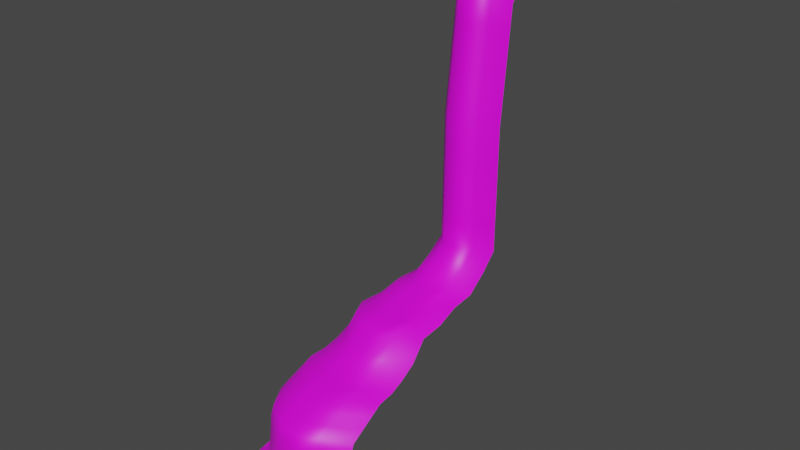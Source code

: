 # Source: Waterfall.blend  (saved by Blender 2.90.8; exported with 4.5.12 LTS)
import bpy
from mathutils import Matrix  # noqa: F401  (used for matrix-valued properties, if any)

bpy.ops.wm.read_factory_settings(use_empty=True)
scene = bpy.context.scene
scene.name = 'Scene'

# ---- images (referenced by path relative to the original .blend; pixels are not part of the script)
import os
ASSET_DIR = os.environ.get("B2B_ASSET_DIR", "")  # directory of the original .blend (textures are referenced by path, not embedded)
HERE = os.path.dirname(os.path.abspath(__file__))  # packed textures are extracted next to this script under _unpacked/

def load_image(name, relpath, width, height, colorspace="sRGB"):
    """Load a texture the original file referenced (path relative to the .blend, or extracted next to this script)."""
    p = next((c for c in (os.path.join(HERE, relpath), os.path.join(ASSET_DIR, relpath)) if relpath and os.path.exists(c)), "")
    if p:
        img = bpy.data.images.load(p, check_existing=True)
        img.name = name
    else:  # same state as the original file: an image datablock whose file is absent (Cycles renders it pink)
        img = bpy.data.images.new(name, width, height)
        img.source = "FILE"
        img.filepath = "//" + (relpath or name)
    img.colorspace_settings.name = colorspace
    return img
img_untitled = load_image('Untitled', '.', 1024, 1024, 'sRGB')

# ---- materials (node trees are filled in below, after node groups)
mat_material_001 = bpy.data.materials.new('Material.001')
mat_material_001.use_transparent_shadow = False
mat_material_001.roughness = 0.5

# ---- material node trees
mat_material_001.use_nodes = True; mat_material_001.node_tree.nodes.clear()
_N = mat_material_001.node_tree.nodes; _L = mat_material_001.node_tree.links
n0 = _N.new('ShaderNodeBsdfPrincipled'); n0.name = 'Principled BSDF'; n0.location = (10, 300)
n0.distribution = 'GGX'
n0.subsurface_method = 'BURLEY'
n0.inputs[3].default_value = 1.45
n0.inputs[27].default_value = (0.0, 0.0, 0.0, 1.0)
n0.inputs[28].default_value = 1.0
n1 = _N.new('ShaderNodeOutputMaterial'); n1.name = 'Material Output'; n1.location = (300, 300)
n2 = _N.new('ShaderNodeNormalMap'); n2.name = 'Normal Map'; n2.location = (-300, -300)
n2.label = 'Normal/Map'
n2.inputs[0].default_value = 0.0
n3 = _N.new('ShaderNodeTexImage'); n3.name = 'Image Texture'; n3.location = (-300, 600)
n3.image = img_untitled
_L.new(n0.outputs[0], n1.inputs[0])
_L.new(n2.outputs[0], n0.inputs[5])
_L.new(n3.outputs[0], n0.inputs[0])
n1.is_active_output = True

# ---- world
world_world = bpy.data.worlds.new('World'); scene.world = world_world
world_world.use_nodes = True; world_world.node_tree.nodes.clear()
_N = world_world.node_tree.nodes; _L = world_world.node_tree.links
n0 = _N.new('ShaderNodeOutputWorld'); n0.name = 'World Output'; n0.location = (300, 300)
n1 = _N.new('ShaderNodeBackground'); n1.name = 'Background'; n1.location = (10, 300)
n1.inputs[0].default_value = (0.05088, 0.05088, 0.05088, 1.0)
_L.new(n1.outputs[0], n0.inputs[0])
n0.is_active_output = True
world_world.color = (0.05088, 0.05088, 0.05088)
world_world.use_sun_shadow = False
world_world.sun_shadow_jitter_overblur = 0.0

# ---- meshes
me_plane_1015 = bpy.data.meshes.new('Plane.1015')
me_plane_1015.from_pydata([(1.563, 10.13, -0.8238), (-2.3, 25.46, 34.43), (-3.767, 10.78, -0.8238), (1.309, 25.17, 34.43), (1.442, 17.26, 34.17), (-3.071, 17.75, 34.17), (1.609, 7.348, -2.665), (-4.038, 8.067, -2.665), (1.771, -1.98, -3.812), (-4.975, -1.033, -3.812), (1.807, -3.922, -5.997), (-5.181, -2.925, -5.997), (1.901, -9.944, -7.925), (-5.725, -8.814, -7.925), (1.978, -14.52, -10.28), (-6.171, -13.28, -10.28), (2.002, -15.95, -16.75), (-6.311, -14.68, -16.75), (2.05, -19.72, -21.01), (-6.693, -18.35, -21.01), (1.499, 13.91, 30.19), (-3.398, 14.47, 30.19), (2.912, 12.5, -1.664), (2.007, 27.5, 33.59), (2.483, 19.62, 33.33), (3.079, 9.726, -3.505), (3.657, 0.4206, -4.652), (3.784, -1.516, -6.837), (4.119, -7.525, -8.765), (4.394, -12.09, -11.12), (4.48, -13.52, -17.59), (4.691, -17.28, -21.85), (2.684, 16.27, 29.35), (-4.722, 15.57, 15.67), (-2.915, 27.74, 33.65), (-5.034, 13.47, -1.604), (-4.028, 20.24, 33.39), (-5.426, 10.83, -3.445), (-6.779, 1.984, -4.592), (-7.076, 0.149, -6.777), (-7.862, -5.591, -8.705), (-8.507, -9.938, -11.06), (-8.708, -11.29, -17.53), (-9.253, -14.86, -21.79), (2.779, 14.71, 15.61), (-4.501, 17.06, 29.41), (-3.551, 12.94, 16.45), (1.525, 12.34, 16.45), (2.039, -19.03, -18.47), (2.012, -16.82, -16.75), (2.027, -18.19, -17.25), (-6.401, -15.53, -16.75), (-6.626, -17.68, -18.47), (-6.542, -16.86, -17.25), (4.527, -14.38, -17.59), (4.65, -16.59, -19.31), (4.602, -15.75, -18.09), (-9.157, -14.21, -19.26), (-8.837, -12.12, -17.53), (-9.036, -13.42, -18.03), (-3.569, 12.77, 1.004), (1.528, 12.16, 1.004), (2.789, 14.53, 0.1634), (-4.747, 15.4, 0.2235), (-2.149, 9.263, -0.8238), (-0.7397, 9.097, -0.8238), (0.4682, 9.097, -0.8238), (0.4682, 16.23, 34.17), (-0.7397, 16.23, 34.17), (-1.893, 16.38, 34.17), (0.4682, 24.14, 34.43), (-0.7397, 24.14, 34.43), (-1.61, 24.26, 34.43), (-2.249, 6.491, -2.665), (-0.7397, 6.316, -2.665), (0.4682, 6.316, -2.665), (-2.593, -2.809, -3.812), (-0.7397, -3.014, -3.812), (0.4682, -3.014, -3.812), (-2.669, -4.744, -5.997), (-0.7397, -4.957, -5.997), (0.4682, -4.957, -5.997), (-2.869, -10.75, -7.925), (-0.7397, -10.98, -7.925), (0.4682, -10.98, -7.925), (-3.033, -15.31, -10.28), (-0.7397, -15.56, -10.28), (0.4682, -15.56, -10.28), (-3.085, -16.74, -16.75), (-0.7397, -16.99, -16.75), (0.4682, -16.99, -16.75), (-3.235, -20.49, -21.01), (-0.7552, -20.75, -21.01), (0.4528, -20.75, -21.01), (0.4682, 12.88, 30.19), (-0.7397, 12.88, 30.19), (-2.014, 13.03, 30.19), (-2.07, 11.47, 16.45), (-0.7397, 11.31, 16.45), (0.4682, 11.31, 16.45), (-3.211, -19.81, -18.47), (-0.7552, -20.07, -18.47), (0.4528, -20.07, -18.47), (0.4558, -19.23, -17.25), (-0.7522, -19.23, -17.25), (-3.177, -18.97, -17.25), (0.4631, -17.86, -16.75), (-0.7449, -17.86, -16.75), (-3.121, -17.61, -16.75), (-2.076, 11.29, 1.004), (-0.7397, 11.13, 1.004), (0.4682, 11.13, 1.004), (1.717, 1.221, -3.68), (1.663, 4.146, -2.796), (-4.351, 4.941, -2.796), (-4.663, 2.092, -3.68), (3.464, 3.615, -4.52), (3.271, 6.532, -3.637), (-5.877, 7.787, -3.577), (-6.328, 5.024, -4.46), (0.4682, 3.114, -2.796), (0.4682, 0.1881, -3.68), (-0.7397, 3.114, -2.796), (-0.7397, 0.1881, -3.68), (-2.364, 3.299, -2.796), (-2.479, 0.3833, -3.68), (1.528, 12.2, 4.093), (1.527, 12.23, 7.182), (1.526, 12.27, 10.27), (1.526, 12.31, 13.36), (2.787, 14.56, 3.252), (2.785, 14.6, 6.341), (2.783, 14.64, 9.43), (2.781, 14.67, 12.52), (-3.555, 12.91, 13.36), (-3.558, 12.87, 10.27), (-3.562, 12.84, 7.182), (-3.565, 12.8, 4.093), (-4.727, 15.53, 12.58), (-4.732, 15.5, 9.49), (-4.737, 15.47, 6.401), (-4.742, 15.43, 3.312), (-2.075, 11.33, 4.093), (-2.074, 11.36, 7.182), (-2.072, 11.4, 10.27), (-2.071, 11.43, 13.36), (-0.7397, 11.17, 4.093), (-0.7397, 11.2, 7.182), (-0.7397, 11.24, 10.27), (-0.7397, 11.27, 13.36), (0.4682, 11.17, 4.093), (0.4682, 11.2, 7.182), (0.4682, 11.24, 10.27), (0.4682, 11.27, 13.36), (1.52, 12.65, 19.2), (1.515, 12.97, 21.95), (1.509, 13.28, 24.7), (1.504, 13.59, 27.44), (-4.545, 16.76, 26.66), (-4.59, 16.46, 23.92), (-4.634, 16.16, 21.17), (-4.678, 15.87, 18.42), (2.76, 15.02, 18.36), (2.741, 15.33, 21.11), (2.722, 15.65, 23.85), (2.703, 15.96, 26.6), (-3.429, 14.16, 27.44), (-3.46, 13.86, 24.7), (-3.49, 13.55, 21.95), (-3.521, 13.25, 19.2), (-2.059, 11.78, 19.2), (-2.047, 12.09, 21.95), (-2.036, 12.41, 24.7), (-2.025, 12.72, 27.44), (-0.7397, 11.62, 19.2), (-0.7397, 11.94, 21.95), (-0.7397, 12.25, 24.7), (-0.7397, 12.56, 27.44), (0.4682, 11.62, 19.2), (0.4682, 11.94, 21.95), (0.4682, 12.25, 24.7), (0.4682, 12.56, 27.44), (-3.235, 16.11, 32.18), (1.471, 15.59, 32.18), (2.583, 17.94, 31.34), (-4.265, 18.65, 31.4), (-1.953, 14.7, 32.18), (-0.7397, 14.56, 32.18), (0.4682, 14.56, 32.18), (1.87, -7.808, -7.726), (1.838, -5.949, -7.087), (-5.362, -4.908, -7.087), (-5.544, -6.722, -7.726), (4.007, -5.393, -8.566), (3.895, -3.539, -7.927), (-7.338, -1.784, -7.867), (-7.6, -3.549, -8.506), (0.4682, -6.984, -7.087), (0.4682, -8.843, -7.726), (-0.7397, -6.984, -7.087), (-0.7397, -8.843, -7.726), (-2.736, -6.766, -7.087), (-2.802, -8.619, -7.726), (1.952, -13.0, -9.494), (1.927, -11.47, -8.709), (-5.874, -10.3, -8.709), (-6.023, -11.79, -9.494), (4.302, -10.57, -10.33), (4.211, -9.047, -9.55), (-8.077, -7.04, -9.49), (-8.292, -8.489, -10.27), (0.4682, -12.51, -8.709), (0.4682, -14.03, -9.494), (-0.7397, -12.51, -8.709), (-0.7397, -14.03, -9.494), (-2.924, -12.27, -8.709), (-2.979, -13.79, -9.494), (1.994, -15.47, -15.54), (1.986, -15.0, -11.48), (-6.218, -13.75, -11.48), (-6.264, -14.21, -15.54), (4.452, -13.04, -16.38), (4.423, -12.57, -12.32), (-8.574, -10.39, -12.26), (-8.641, -10.84, -16.32), (0.4682, -16.03, -11.48), (0.4682, -16.51, -15.54), (-0.7397, -16.03, -11.48), (-0.7397, -16.51, -15.54), (-3.05, -15.79, -11.48), (-3.067, -16.26, -15.54), (-3.056, -15.95, -12.84), (-3.062, -16.11, -14.19), (-0.7397, -16.35, -14.19), (-0.7397, -16.19, -12.84), (0.4682, -16.35, -14.19), (0.4682, -16.19, -12.84), (1.991, -15.32, -14.19), (1.989, -15.16, -12.84), (-6.249, -14.06, -14.19), (-6.233, -13.9, -12.84), (-8.596, -10.54, -13.62), (-8.619, -10.69, -14.97), (4.442, -12.88, -15.03), (4.432, -12.73, -13.68)], [], [(188, 183, 4, 67), (67, 4, 3, 70), (64, 2, 7, 73), (125, 115, 9, 76), (76, 9, 11, 79), (202, 192, 13, 82), (216, 206, 15, 85), (230, 220, 17, 88), (48, 18, 31, 55), (88, 17, 51, 108), (111, 66, 0, 61), (51, 17, 42, 58), (203, 14, 29, 207), (61, 0, 22, 62), (8, 10, 27, 26), (16, 49, 54, 30), (183, 20, 32, 184), (217, 16, 30, 221), (169, 161, 33, 46), (0, 6, 25, 22), (189, 12, 28, 193), (3, 4, 24, 23), (112, 8, 26, 116), (114, 7, 37, 118), (19, 52, 57, 43), (154, 47, 44, 162), (182, 5, 36, 185), (5, 1, 34, 36), (205, 13, 40, 209), (60, 63, 35, 2), (11, 9, 38, 39), (7, 2, 35, 37), (219, 15, 41, 223), (191, 11, 39, 195), (178, 99, 47, 154), (102, 48, 50, 103), (103, 50, 49, 106), (48, 55, 56, 50), (50, 56, 54, 49), (57, 52, 53, 59), (59, 53, 51, 58), (100, 52, 19, 91), (137, 141, 63, 60), (126, 61, 62, 130), (150, 111, 61, 126), (137, 60, 109, 142), (142, 109, 110, 146), (146, 110, 111, 150), (48, 102, 93, 18), (102, 101, 92, 93), (101, 100, 91, 92), (53, 105, 108, 51), (105, 104, 107, 108), (104, 103, 106, 107), (52, 100, 105, 53), (100, 101, 104, 105), (101, 102, 103, 104), (169, 46, 97, 170), (170, 97, 98, 174), (174, 98, 99, 178), (60, 2, 64, 109), (109, 64, 65, 110), (110, 65, 66, 111), (16, 90, 106, 49), (90, 89, 107, 106), (89, 88, 108, 107), (217, 226, 90, 16), (226, 228, 89, 90), (228, 230, 88, 89), (203, 212, 87, 14), (212, 214, 86, 87), (214, 216, 85, 86), (189, 198, 84, 12), (198, 200, 83, 84), (200, 202, 82, 83), (8, 78, 81, 10), (78, 77, 80, 81), (77, 76, 79, 80), (112, 121, 78, 8), (121, 123, 77, 78), (123, 125, 76, 77), (0, 66, 75, 6), (66, 65, 74, 75), (65, 64, 73, 74), (5, 69, 72, 1), (69, 68, 71, 72), (68, 67, 70, 71), (182, 186, 69, 5), (186, 187, 68, 69), (187, 188, 67, 68), (74, 73, 124, 122), (122, 124, 125, 123), (75, 74, 122, 120), (120, 122, 123, 121), (6, 75, 120, 113), (113, 120, 121, 112), (9, 115, 119, 38), (115, 114, 118, 119), (6, 113, 117, 25), (113, 112, 116, 117), (73, 7, 114, 124), (124, 114, 115, 125), (98, 149, 153, 99), (149, 148, 152, 153), (148, 147, 151, 152), (147, 146, 150, 151), (97, 145, 149, 98), (145, 144, 148, 149), (144, 143, 147, 148), (143, 142, 146, 147), (46, 134, 145, 97), (134, 135, 144, 145), (135, 136, 143, 144), (136, 137, 142, 143), (99, 153, 129, 47), (153, 152, 128, 129), (152, 151, 127, 128), (151, 150, 126, 127), (47, 129, 133, 44), (129, 128, 132, 133), (128, 127, 131, 132), (127, 126, 130, 131), (46, 33, 138, 134), (134, 138, 139, 135), (135, 139, 140, 136), (136, 140, 141, 137), (95, 177, 181, 94), (177, 176, 180, 181), (176, 175, 179, 180), (175, 174, 178, 179), (96, 173, 177, 95), (173, 172, 176, 177), (172, 171, 175, 176), (171, 170, 174, 175), (21, 166, 173, 96), (166, 167, 172, 173), (167, 168, 171, 172), (168, 169, 170, 171), (94, 181, 157, 20), (181, 180, 156, 157), (180, 179, 155, 156), (179, 178, 154, 155), (20, 157, 165, 32), (157, 156, 164, 165), (156, 155, 163, 164), (155, 154, 162, 163), (21, 45, 158, 166), (166, 158, 159, 167), (167, 159, 160, 168), (168, 160, 161, 169), (95, 94, 188, 187), (96, 95, 187, 186), (21, 96, 186, 182), (21, 182, 185, 45), (4, 183, 184, 24), (94, 20, 183, 188), (80, 79, 201, 199), (199, 201, 202, 200), (81, 80, 199, 197), (197, 199, 200, 198), (10, 81, 197, 190), (190, 197, 198, 189), (13, 192, 196, 40), (192, 191, 195, 196), (10, 190, 194, 27), (190, 189, 193, 194), (79, 11, 191, 201), (201, 191, 192, 202), (83, 82, 215, 213), (213, 215, 216, 214), (84, 83, 213, 211), (211, 213, 214, 212), (12, 84, 211, 204), (204, 211, 212, 203), (15, 206, 210, 41), (206, 205, 209, 210), (12, 204, 208, 28), (204, 203, 207, 208), (82, 13, 205, 215), (215, 205, 206, 216), (86, 85, 229, 227), (233, 232, 230, 228), (87, 86, 227, 225), (235, 233, 228, 226), (14, 87, 225, 218), (237, 235, 226, 217), (17, 220, 224, 42), (240, 219, 223, 241), (14, 218, 222, 29), (237, 217, 221, 243), (85, 15, 219, 229), (232, 239, 220, 230), (229, 219, 240, 231), (231, 240, 239, 232), (218, 238, 244, 222), (238, 237, 243, 244), (220, 239, 242, 224), (239, 240, 241, 242), (218, 225, 236, 238), (238, 236, 235, 237), (225, 227, 234, 236), (236, 234, 233, 235), (227, 229, 231, 234), (234, 231, 232, 233)])
me_plane_1015.polygons.foreach_set('use_smooth', [True] * 204)
_uv = me_plane_1015.uv_layers.new(name='UVMap')
_uv.uv.foreach_set('vector', [0.5436, 0.8871, 0.5667, 0.8871, 0.5667, 0.9195, 0.5436, 0.9195, 0.5436, 0.9195, 0.5667, 0.9195, 0.5667, 0.9994, 0.5436, 0.9994, 0.4975, 0.433, 0.4744, 0.433, 0.4744, 0.3898, 0.4975, 0.3898, 0.4975, 0.3311, 0.4744, 0.3311, 0.4744, 0.3018, 0.4975, 0.3018, 0.4975, 0.3018, 0.4744, 0.3018, 0.4744, 0.2179, 0.4975, 0.2179, 0.4975, 0.1904, 0.4744, 0.1904, 0.4744, 0.1767, 0.4975, 0.1767, 0.4975, 0.1458, 0.4744, 0.1458, 0.4744, 0.1304, 0.4975, 0.1304, 0.4975, 0.09818, 0.4744, 0.09818, 0.4744, 0.08208, 0.4975, 0.08208, 0.5667, 0.03469, 0.5667, 0.002013, 0.5888, 0.002013, 0.5888, 0.03469, 0.4975, 0.08208, 0.4744, 0.08208, 0.4744, 0.07124, 0.4975, 0.07124, 0.5436, 0.4899, 0.5436, 0.433, 0.5667, 0.433, 0.5667, 0.4899, 0.4744, 0.07124, 0.4744, 0.08208, 0.4551, 0.08208, 0.4551, 0.07124, 0.5667, 0.1458, 0.5667, 0.1304, 0.5888, 0.1304, 0.5888, 0.1458, 0.5667, 0.4899, 0.5667, 0.433, 0.5888, 0.433, 0.5888, 0.4899, 0.5667, 0.3018, 0.5667, 0.2179, 0.5888, 0.2179, 0.5888, 0.3018, 0.5667, 0.08208, 0.5667, 0.07124, 0.5888, 0.07124, 0.5888, 0.08208, 0.5667, 0.8871, 0.5667, 0.8548, 0.5888, 0.8548, 0.5888, 0.8871, 0.5667, 0.09818, 0.5667, 0.08208, 0.5888, 0.08208, 0.5888, 0.09818, 0.4744, 0.6861, 0.4551, 0.6861, 0.4551, 0.6439, 0.4744, 0.6439, 0.5667, 0.433, 0.5667, 0.3898, 0.5888, 0.3898, 0.5888, 0.433, 0.5667, 0.1904, 0.5667, 0.1767, 0.5888, 0.1767, 0.5888, 0.1904, 0.5667, 0.9994, 0.5667, 0.9195, 0.5888, 0.9195, 0.5888, 0.9994, 0.5667, 0.3311, 0.5667, 0.3018, 0.5888, 0.3018, 0.5888, 0.3311, 0.4744, 0.3605, 0.4744, 0.3898, 0.4551, 0.3898, 0.4551, 0.3605, 0.4744, 0.002013, 0.4744, 0.03469, 0.4551, 0.03469, 0.4551, 0.002013, 0.5667, 0.6861, 0.5667, 0.6439, 0.5888, 0.6439, 0.5888, 0.6861, 0.4744, 0.8871, 0.4744, 0.9195, 0.4551, 0.9195, 0.4551, 0.8871, 0.4744, 0.9195, 0.4744, 0.9994, 0.4551, 0.9994, 0.4551, 0.9195, 0.4744, 0.1612, 0.4744, 0.1767, 0.4551, 0.1767, 0.4551, 0.1612, 0.4744, 0.4899, 0.4551, 0.4899, 0.4551, 0.433, 0.4744, 0.433, 0.4744, 0.2179, 0.4744, 0.3018, 0.4551, 0.3018, 0.4551, 0.2179, 0.4744, 0.3898, 0.4744, 0.433, 0.4551, 0.433, 0.4551, 0.3898, 0.4744, 0.1143, 0.4744, 0.1304, 0.4551, 0.1304, 0.4551, 0.1143, 0.4744, 0.2042, 0.4744, 0.2179, 0.4551, 0.2179, 0.4551, 0.2042, 0.5436, 0.6861, 0.5436, 0.6439, 0.5667, 0.6439, 0.5667, 0.6861, 0.5436, 0.03469, 0.5667, 0.03469, 0.5667, 0.05309, 0.5436, 0.05309, 0.5436, 0.05309, 0.5667, 0.05309, 0.5667, 0.07124, 0.5436, 0.07124, 0.5667, 0.03469, 0.5888, 0.03469, 0.5888, 0.05309, 0.5667, 0.05309, 0.5667, 0.05309, 0.5888, 0.05309, 0.5888, 0.07124, 0.5667, 0.07124, 0.4551, 0.03469, 0.4744, 0.03469, 0.4744, 0.05309, 0.4551, 0.05309, 0.4551, 0.05309, 0.4744, 0.05309, 0.4744, 0.07124, 0.4551, 0.07124, 0.4975, 0.03469, 0.4744, 0.03469, 0.4744, 0.002013, 0.4975, 0.002013, 0.4744, 0.5207, 0.4551, 0.5207, 0.4551, 0.4899, 0.4744, 0.4899, 0.5667, 0.5207, 0.5667, 0.4899, 0.5888, 0.4899, 0.5888, 0.5207, 0.5436, 0.5207, 0.5436, 0.4899, 0.5667, 0.4899, 0.5667, 0.5207, 0.4744, 0.5207, 0.4744, 0.4899, 0.4975, 0.4899, 0.4975, 0.5207, 0.4975, 0.5207, 0.4975, 0.4899, 0.5206, 0.4899, 0.5206, 0.5207, 0.5206, 0.5207, 0.5206, 0.4899, 0.5436, 0.4899, 0.5436, 0.5207, 0.5667, 0.03469, 0.5436, 0.03469, 0.5436, 0.002013, 0.5667, 0.002013, 0.5436, 0.03469, 0.5206, 0.03469, 0.5206, 0.002013, 0.5436, 0.002013, 0.5206, 0.03469, 0.4975, 0.03469, 0.4975, 0.002013, 0.5206, 0.002013, 0.4744, 0.05309, 0.4975, 0.05309, 0.4975, 0.07124, 0.4744, 0.07124, 0.4975, 0.05309, 0.5206, 0.05309, 0.5206, 0.07124, 0.4975, 0.07124, 0.5206, 0.05309, 0.5436, 0.05309, 0.5436, 0.07124, 0.5206, 0.07124, 0.4744, 0.03469, 0.4975, 0.03469, 0.4975, 0.05309, 0.4744, 0.05309, 0.4975, 0.03469, 0.5206, 0.03469, 0.5206, 0.05309, 0.4975, 0.05309, 0.5206, 0.03469, 0.5436, 0.03469, 0.5436, 0.05309, 0.5206, 0.05309, 0.4744, 0.6861, 0.4744, 0.6439, 0.4975, 0.6439, 0.4975, 0.6861, 0.4975, 0.6861, 0.4975, 0.6439, 0.5206, 0.6439, 0.5206, 0.6861, 0.5206, 0.6861, 0.5206, 0.6439, 0.5436, 0.6439, 0.5436, 0.6861, 0.4744, 0.4899, 0.4744, 0.433, 0.4975, 0.433, 0.4975, 0.4899, 0.4975, 0.4899, 0.4975, 0.433, 0.5206, 0.433, 0.5206, 0.4899, 0.5206, 0.4899, 0.5206, 0.433, 0.5436, 0.433, 0.5436, 0.4899, 0.5667, 0.08208, 0.5436, 0.08208, 0.5436, 0.07124, 0.5667, 0.07124, 0.5436, 0.08208, 0.5206, 0.08208, 0.5206, 0.07124, 0.5436, 0.07124, 0.5206, 0.08208, 0.4975, 0.08208, 0.4975, 0.07124, 0.5206, 0.07124, 0.5667, 0.09818, 0.5436, 0.09818, 0.5436, 0.08208, 0.5667, 0.08208, 0.5436, 0.09818, 0.5206, 0.09818, 0.5206, 0.08208, 0.5436, 0.08208, 0.5206, 0.09818, 0.4975, 0.09818, 0.4975, 0.08208, 0.5206, 0.08208, 0.5667, 0.1458, 0.5436, 0.1458, 0.5436, 0.1304, 0.5667, 0.1304, 0.5436, 0.1458, 0.5206, 0.1458, 0.5206, 0.1304, 0.5436, 0.1304, 0.5206, 0.1458, 0.4975, 0.1458, 0.4975, 0.1304, 0.5206, 0.1304, 0.5667, 0.1904, 0.5436, 0.1904, 0.5436, 0.1767, 0.5667, 0.1767, 0.5436, 0.1904, 0.5206, 0.1904, 0.5206, 0.1767, 0.5436, 0.1767, 0.5206, 0.1904, 0.4975, 0.1904, 0.4975, 0.1767, 0.5206, 0.1767, 0.5667, 0.3018, 0.5436, 0.3018, 0.5436, 0.2179, 0.5667, 0.2179, 0.5436, 0.3018, 0.5206, 0.3018, 0.5206, 0.2179, 0.5436, 0.2179, 0.5206, 0.3018, 0.4975, 0.3018, 0.4975, 0.2179, 0.5206, 0.2179, 0.5667, 0.3311, 0.5436, 0.3311, 0.5436, 0.3018, 0.5667, 0.3018, 0.5436, 0.3311, 0.5206, 0.3311, 0.5206, 0.3018, 0.5436, 0.3018, 0.5206, 0.3311, 0.4975, 0.3311, 0.4975, 0.3018, 0.5206, 0.3018, 0.5667, 0.433, 0.5436, 0.433, 0.5436, 0.3898, 0.5667, 0.3898, 0.5436, 0.433, 0.5206, 0.433, 0.5206, 0.3898, 0.5436, 0.3898, 0.5206, 0.433, 0.4975, 0.433, 0.4975, 0.3898, 0.5206, 0.3898, 0.4744, 0.9195, 0.4975, 0.9195, 0.4975, 0.9994, 0.4744, 0.9994, 0.4975, 0.9195, 0.5206, 0.9195, 0.5206, 0.9994, 0.4975, 0.9994, 0.5206, 0.9195, 0.5436, 0.9195, 0.5436, 0.9994, 0.5206, 0.9994, 0.4744, 0.8871, 0.4975, 0.8871, 0.4975, 0.9195, 0.4744, 0.9195, 0.4975, 0.8871, 0.5206, 0.8871, 0.5206, 0.9195, 0.4975, 0.9195, 0.5206, 0.8871, 0.5436, 0.8871, 0.5436, 0.9195, 0.5206, 0.9195, 0.5206, 0.3898, 0.4975, 0.3898, 0.4975, 0.3605, 0.5206, 0.3605, 0.5206, 0.3605, 0.4975, 0.3605, 0.4975, 0.3311, 0.5206, 0.3311, 0.5436, 0.3898, 0.5206, 0.3898, 0.5206, 0.3605, 0.5436, 0.3605, 0.5436, 0.3605, 0.5206, 0.3605, 0.5206, 0.3311, 0.5436, 0.3311, 0.5667, 0.3898, 0.5436, 0.3898, 0.5436, 0.3605, 0.5667, 0.3605, 0.5667, 0.3605, 0.5436, 0.3605, 0.5436, 0.3311, 0.5667, 0.3311, 0.4744, 0.3018, 0.4744, 0.3311, 0.4551, 0.3311, 0.4551, 0.3018, 0.4744, 0.3311, 0.4744, 0.3605, 0.4551, 0.3605, 0.4551, 0.3311, 0.5667, 0.3898, 0.5667, 0.3605, 0.5888, 0.3605, 0.5888, 0.3898, 0.5667, 0.3605, 0.5667, 0.3311, 0.5888, 0.3311, 0.5888, 0.3605, 0.4975, 0.3898, 0.4744, 0.3898, 0.4744, 0.3605, 0.4975, 0.3605, 0.4975, 0.3605, 0.4744, 0.3605, 0.4744, 0.3311, 0.4975, 0.3311, 0.5206, 0.6439, 0.5206, 0.6131, 0.5436, 0.6131, 0.5436, 0.6439, 0.5206, 0.6131, 0.5206, 0.5823, 0.5436, 0.5823, 0.5436, 0.6131, 0.5206, 0.5823, 0.5206, 0.5515, 0.5436, 0.5515, 0.5436, 0.5823, 0.5206, 0.5515, 0.5206, 0.5207, 0.5436, 0.5207, 0.5436, 0.5515, 0.4975, 0.6439, 0.4975, 0.6131, 0.5206, 0.6131, 0.5206, 0.6439, 0.4975, 0.6131, 0.4975, 0.5823, 0.5206, 0.5823, 0.5206, 0.6131, 0.4975, 0.5823, 0.4975, 0.5515, 0.5206, 0.5515, 0.5206, 0.5823, 0.4975, 0.5515, 0.4975, 0.5207, 0.5206, 0.5207, 0.5206, 0.5515, 0.4744, 0.6439, 0.4744, 0.6131, 0.4975, 0.6131, 0.4975, 0.6439, 0.4744, 0.6131, 0.4744, 0.5823, 0.4975, 0.5823, 0.4975, 0.6131, 0.4744, 0.5823, 0.4744, 0.5515, 0.4975, 0.5515, 0.4975, 0.5823, 0.4744, 0.5515, 0.4744, 0.5207, 0.4975, 0.5207, 0.4975, 0.5515, 0.5436, 0.6439, 0.5436, 0.6131, 0.5667, 0.6131, 0.5667, 0.6439, 0.5436, 0.6131, 0.5436, 0.5823, 0.5667, 0.5823, 0.5667, 0.6131, 0.5436, 0.5823, 0.5436, 0.5515, 0.5667, 0.5515, 0.5667, 0.5823, 0.5436, 0.5515, 0.5436, 0.5207, 0.5667, 0.5207, 0.5667, 0.5515, 0.5667, 0.6439, 0.5667, 0.6131, 0.5888, 0.6131, 0.5888, 0.6439, 0.5667, 0.6131, 0.5667, 0.5823, 0.5888, 0.5823, 0.5888, 0.6131, 0.5667, 0.5823, 0.5667, 0.5515, 0.5888, 0.5515, 0.5888, 0.5823, 0.5667, 0.5515, 0.5667, 0.5207, 0.5888, 0.5207, 0.5888, 0.5515, 0.4744, 0.6439, 0.4551, 0.6439, 0.4551, 0.6131, 0.4744, 0.6131, 0.4744, 0.6131, 0.4551, 0.6131, 0.4551, 0.5823, 0.4744, 0.5823, 0.4744, 0.5823, 0.4551, 0.5823, 0.4551, 0.5515, 0.4744, 0.5515, 0.4744, 0.5515, 0.4551, 0.5515, 0.4551, 0.5207, 0.4744, 0.5207, 0.5206, 0.8548, 0.5206, 0.8126, 0.5436, 0.8126, 0.5436, 0.8548, 0.5206, 0.8126, 0.5206, 0.7704, 0.5436, 0.7704, 0.5436, 0.8126, 0.5206, 0.7704, 0.5206, 0.7282, 0.5436, 0.7282, 0.5436, 0.7704, 0.5206, 0.7282, 0.5206, 0.6861, 0.5436, 0.6861, 0.5436, 0.7282, 0.4975, 0.8548, 0.4975, 0.8126, 0.5206, 0.8126, 0.5206, 0.8548, 0.4975, 0.8126, 0.4975, 0.7704, 0.5206, 0.7704, 0.5206, 0.8126, 0.4975, 0.7704, 0.4975, 0.7282, 0.5206, 0.7282, 0.5206, 0.7704, 0.4975, 0.7282, 0.4975, 0.6861, 0.5206, 0.6861, 0.5206, 0.7282, 0.4744, 0.8548, 0.4744, 0.8126, 0.4975, 0.8126, 0.4975, 0.8548, 0.4744, 0.8126, 0.4744, 0.7704, 0.4975, 0.7704, 0.4975, 0.8126, 0.4744, 0.7704, 0.4744, 0.7282, 0.4975, 0.7282, 0.4975, 0.7704, 0.4744, 0.7282, 0.4744, 0.6861, 0.4975, 0.6861, 0.4975, 0.7282, 0.5436, 0.8548, 0.5436, 0.8126, 0.5667, 0.8126, 0.5667, 0.8548, 0.5436, 0.8126, 0.5436, 0.7704, 0.5667, 0.7704, 0.5667, 0.8126, 0.5436, 0.7704, 0.5436, 0.7282, 0.5667, 0.7282, 0.5667, 0.7704, 0.5436, 0.7282, 0.5436, 0.6861, 0.5667, 0.6861, 0.5667, 0.7282, 0.5667, 0.8548, 0.5667, 0.8126, 0.5888, 0.8126, 0.5888, 0.8548, 0.5667, 0.8126, 0.5667, 0.7704, 0.5888, 0.7704, 0.5888, 0.8126, 0.5667, 0.7704, 0.5667, 0.7282, 0.5888, 0.7282, 0.5888, 0.7704, 0.5667, 0.7282, 0.5667, 0.6861, 0.5888, 0.6861, 0.5888, 0.7282, 0.4744, 0.8548, 0.4551, 0.8548, 0.4551, 0.8126, 0.4744, 0.8126, 0.4744, 0.8126, 0.4551, 0.8126, 0.4551, 0.7704, 0.4744, 0.7704, 0.4744, 0.7704, 0.4551, 0.7704, 0.4551, 0.7282, 0.4744, 0.7282, 0.4744, 0.7282, 0.4551, 0.7282, 0.4551, 0.6861, 0.4744, 0.6861, 0.5206, 0.8548, 0.5436, 0.8548, 0.5436, 0.8871, 0.5206, 0.8871, 0.4975, 0.8548, 0.5206, 0.8548, 0.5206, 0.8871, 0.4975, 0.8871, 0.4744, 0.8548, 0.4975, 0.8548, 0.4975, 0.8871, 0.4744, 0.8871, 0.4744, 0.8548, 0.4744, 0.8871, 0.4551, 0.8871, 0.4551, 0.8548, 0.5667, 0.9195, 0.5667, 0.8871, 0.5888, 0.8871, 0.5888, 0.9195, 0.5436, 0.8548, 0.5667, 0.8548, 0.5667, 0.8871, 0.5436, 0.8871, 0.5206, 0.2179, 0.4975, 0.2179, 0.4975, 0.2042, 0.5206, 0.2042, 0.5206, 0.2042, 0.4975, 0.2042, 0.4975, 0.1904, 0.5206, 0.1904, 0.5436, 0.2179, 0.5206, 0.2179, 0.5206, 0.2042, 0.5436, 0.2042, 0.5436, 0.2042, 0.5206, 0.2042, 0.5206, 0.1904, 0.5436, 0.1904, 0.5667, 0.2179, 0.5436, 0.2179, 0.5436, 0.2042, 0.5667, 0.2042, 0.5667, 0.2042, 0.5436, 0.2042, 0.5436, 0.1904, 0.5667, 0.1904, 0.4744, 0.1767, 0.4744, 0.1904, 0.4551, 0.1904, 0.4551, 0.1767, 0.4744, 0.1904, 0.4744, 0.2042, 0.4551, 0.2042, 0.4551, 0.1904, 0.5667, 0.2179, 0.5667, 0.2042, 0.5888, 0.2042, 0.5888, 0.2179, 0.5667, 0.2042, 0.5667, 0.1904, 0.5888, 0.1904, 0.5888, 0.2042, 0.4975, 0.2179, 0.4744, 0.2179, 0.4744, 0.2042, 0.4975, 0.2042, 0.4975, 0.2042, 0.4744, 0.2042, 0.4744, 0.1904, 0.4975, 0.1904, 0.5206, 0.1767, 0.4975, 0.1767, 0.4975, 0.1612, 0.5206, 0.1612, 0.5206, 0.1612, 0.4975, 0.1612, 0.4975, 0.1458, 0.5206, 0.1458, 0.5436, 0.1767, 0.5206, 0.1767, 0.5206, 0.1612, 0.5436, 0.1612, 0.5436, 0.1612, 0.5206, 0.1612, 0.5206, 0.1458, 0.5436, 0.1458, 0.5667, 0.1767, 0.5436, 0.1767, 0.5436, 0.1612, 0.5667, 0.1612, 0.5667, 0.1612, 0.5436, 0.1612, 0.5436, 0.1458, 0.5667, 0.1458, 0.4744, 0.1304, 0.4744, 0.1458, 0.4551, 0.1458, 0.4551, 0.1304, 0.4744, 0.1458, 0.4744, 0.1612, 0.4551, 0.1612, 0.4551, 0.1458, 0.5667, 0.1767, 0.5667, 0.1612, 0.5888, 0.1612, 0.5888, 0.1767, 0.5667, 0.1612, 0.5667, 0.1458, 0.5888, 0.1458, 0.5888, 0.1612, 0.4975, 0.1767, 0.4744, 0.1767, 0.4744, 0.1612, 0.4975, 0.1612, 0.4975, 0.1612, 0.4744, 0.1612, 0.4744, 0.1458, 0.4975, 0.1458, 0.5206, 0.1304, 0.4975, 0.1304, 0.4975, 0.1143, 0.5206, 0.1143, 0.5206, 0.1035, 0.4975, 0.1035, 0.4975, 0.09818, 0.5206, 0.09818, 0.5436, 0.1304, 0.5206, 0.1304, 0.5206, 0.1143, 0.5436, 0.1143, 0.5436, 0.1035, 0.5206, 0.1035, 0.5206, 0.09818, 0.5436, 0.09818, 0.5667, 0.1304, 0.5436, 0.1304, 0.5436, 0.1143, 0.5667, 0.1143, 0.5667, 0.1035, 0.5436, 0.1035, 0.5436, 0.09818, 0.5667, 0.09818, 0.4744, 0.08208, 0.4744, 0.09818, 0.4551, 0.09818, 0.4551, 0.08208, 0.4744, 0.1089, 0.4744, 0.1143, 0.4551, 0.1143, 0.4551, 0.1089, 0.5667, 0.1304, 0.5667, 0.1143, 0.5888, 0.1143, 0.5888, 0.1304, 0.5667, 0.1035, 0.5667, 0.09818, 0.5888, 0.09818, 0.5888, 0.1035, 0.4975, 0.1304, 0.4744, 0.1304, 0.4744, 0.1143, 0.4975, 0.1143, 0.4975, 0.1035, 0.4744, 0.1035, 0.4744, 0.09818, 0.4975, 0.09818, 0.4975, 0.1143, 0.4744, 0.1143, 0.4744, 0.1089, 0.4975, 0.1089, 0.4975, 0.1089, 0.4744, 0.1089, 0.4744, 0.1035, 0.4975, 0.1035, 0.5667, 0.1143, 0.5667, 0.1089, 0.5888, 0.1089, 0.5888, 0.1143, 0.5667, 0.1089, 0.5667, 0.1035, 0.5888, 0.1035, 0.5888, 0.1089, 0.4744, 0.09818, 0.4744, 0.1035, 0.4551, 0.1035, 0.4551, 0.09818, 0.4744, 0.1035, 0.4744, 0.1089, 0.4551, 0.1089, 0.4551, 0.1035, 0.5667, 0.1143, 0.5436, 0.1143, 0.5436, 0.1089, 0.5667, 0.1089, 0.5667, 0.1089, 0.5436, 0.1089, 0.5436, 0.1035, 0.5667, 0.1035, 0.5436, 0.1143, 0.5206, 0.1143, 0.5206, 0.1089, 0.5436, 0.1089, 0.5436, 0.1089, 0.5206, 0.1089, 0.5206, 0.1035, 0.5436, 0.1035, 0.5206, 0.1143, 0.4975, 0.1143, 0.4975, 0.1089, 0.5206, 0.1089, 0.5206, 0.1089, 0.4975, 0.1089, 0.4975, 0.1035, 0.5206, 0.1035])
me_plane_1015.materials.append(mat_material_001)
me_plane_1015.use_remesh_fix_poles = True
me_plane_1015.use_remesh_preserve_attributes = False
me_plane_1015.use_mirror_vertex_groups = False
me_plane_1015.update()
me_plane_1015.normals_split_custom_set([tuple(v) for v in zip(*[iter([0.3251, -0.7216, 0.6113, 0.7782, -0.4714, 0.4149, 0.5738, -0.2633, 0.7755, 0.2507, -0.48, 0.8407, 0.2507, -0.48, 0.8407, 0.5738, -0.2633, 0.7755, 0.579, -0.004469, 0.8153, 0.02226, -0.03231, 0.9992, -0.279, -0.5708, 0.7723, -0.6937, -0.4027, 0.5971, -0.4682, -0.2025, 0.8601, -0.1033, -0.252, 0.9622, -0.0544, -0.142, 0.9884, -0.3193, -0.1136, 0.9408, -0.478, -0.3103, 0.8217, -0.198, -0.4547, 0.8684, -0.198, -0.4547, 0.8684, -0.478, -0.3103, 0.8217, -0.614, -0.4525, 0.6467, -0.2305, -0.5792, 0.7819, -0.06856, -0.1893, 0.9795, -0.323, -0.1611, 0.9326, -0.3817, -0.2279, 0.8957, -0.1227, -0.2984, 0.9465, -0.166, -0.4455, 0.8797, -0.4813, -0.3676, 0.7957, -0.5897, -0.5608, 0.5811, -0.2595, -0.7276, 0.635, -0.3278, -0.9143, 0.238, -0.698, -0.692, 0.1842, -0.493, -0.3751, 0.785, -0.1604, -0.4797, 0.8626, 0.6016, -0.7183, 0.3496, 0.6177, -0.7583, 0.2086, 0.7003, -0.6874, 0.1925, 0.7005, -0.6412, 0.3135, -0.1604, -0.4797, 0.8626, -0.493, -0.3751, 0.785, -0.2906, -0.1473, 0.9454, -0.07889, -0.1958, 0.9775, 0.3729, -0.8253, 0.4241, 0.2511, -0.5807, 0.7745, 0.6908, -0.4329, 0.5792, 0.8151, -0.527, 0.2407, -0.2906, -0.1473, 0.9454, -0.493, -0.3751, 0.785, -0.738, -0.3964, 0.546, -0.3579, -0.04214, 0.9328, 0.4629, -0.3949, 0.7936, 0.5533, -0.5876, 0.5905, 0.6836, -0.489, 0.5419, 0.6118, -0.3432, 0.7127, 0.8151, -0.527, 0.2407, 0.6908, -0.4329, 0.5792, 0.8405, -0.3199, 0.4373, 0.8898, -0.4112, 0.1981, 0.4582, -0.3248, 0.8274, 0.6021, -0.4851, 0.6342, 0.7405, -0.42, 0.5247, 0.5929, -0.1881, 0.783, 0.5027, -0.4276, 0.7513, 0.2753, -0.1577, 0.9483, 0.385, -0.08081, 0.9194, 0.6614, -0.4708, 0.5839, 0.7782, -0.4714, 0.4149, 0.7852, -0.5553, 0.274, 0.9052, -0.383, 0.1841, 0.901, -0.3168, 0.2963, 0.6446, -0.7419, 0.1845, 0.5027, -0.4276, 0.7513, 0.6614, -0.4708, 0.5839, 0.7218, -0.6684, 0.1794, -0.8276, -0.5568, 0.0712, -0.9192, -0.39, 0.0553, -0.9163, -0.3997, 0.02733, -0.823, -0.5665, 0.04175, 0.6908, -0.4329, 0.5792, 0.5003, -0.2342, 0.8336, 0.7544, -0.2383, 0.6116, 0.8405, -0.3199, 0.4373, 0.3388, -0.1852, 0.9224, 0.3648, -0.2421, 0.8991, 0.4975, -0.1577, 0.853, 0.5468, -0.1959, 0.814, 0.579, -0.004469, 0.8153, 0.5738, -0.2633, 0.7755, 0.7909, -0.104, 0.603, 0.6907, 0.003071, 0.7231, 0.35, -0.1397, 0.9263, 0.4582, -0.3248, 0.8274, 0.5929, -0.1881, 0.783, 0.6014, -0.1529, 0.7842, -0.3541, -0.1193, 0.9276, -0.4682, -0.2025, 0.8601, -0.7545, -0.1935, 0.6271, -0.5001, -0.02603, 0.8656, -0.6716, -0.7119, 0.2054, -0.6517, -0.6768, 0.3425, -0.8036, -0.521, 0.2876, -0.813, -0.5566, 0.1707, 0.8061, -0.5878, 0.06931, 0.8013, -0.5969, 0.04102, 0.8876, -0.4598, 0.02666, 0.8922, -0.4484, 0.05498, -0.793, -0.436, 0.4254, -0.5785, -0.2358, 0.7808, -0.7534, -0.05659, 0.6551, -0.9106, -0.2713, 0.312, -0.5785, -0.2358, 0.7808, -0.5275, 0.03634, 0.8488, -0.6218, 0.05059, 0.7815, -0.7534, -0.05659, 0.6551, -0.4872, -0.3656, 0.7931, -0.3817, -0.2279, 0.8957, -0.4936, -0.1168, 0.8618, -0.6678, -0.2845, 0.6878, -0.8322, -0.4928, 0.2543, -0.9132, -0.3553, 0.1996, -0.8525, -0.2695, 0.4479, -0.6937, -0.4027, 0.5971, -0.614, -0.4525, 0.6467, -0.478, -0.3103, 0.8217, -0.5788, -0.1348, 0.8042, -0.7873, -0.354, 0.5049, -0.4682, -0.2025, 0.8601, -0.6937, -0.4027, 0.5971, -0.8525, -0.2695, 0.4479, -0.7545, -0.1935, 0.6271, -0.6844, -0.7027, 0.1946, -0.5897, -0.5608, 0.5811, -0.7506, -0.399, 0.5267, -0.8255, -0.5425, 0.1556, -0.4747, -0.3144, 0.8221, -0.614, -0.4525, 0.6467, -0.7873, -0.354, 0.5049, -0.6817, -0.2571, 0.6849, 0.3765, -0.9204, 0.1053, 0.3725, -0.9262, 0.05768, 0.8013, -0.5969, 0.04102, 0.8061, -0.5878, 0.06931, 0.2594, -0.8803, 0.3972, 0.6016, -0.7183, 0.3496, 0.4872, -0.5076, 0.7106, 0.1995, -0.6277, 0.7524, 0.1995, -0.6277, 0.7524, 0.4872, -0.5076, 0.7106, 0.2753, -0.1577, 0.9483, 0.07769, -0.2052, 0.9756, 0.6016, -0.7183, 0.3496, 0.7005, -0.6412, 0.3135, 0.6138, -0.4147, 0.6717, 0.4872, -0.5076, 0.7106, 0.4872, -0.5076, 0.7106, 0.6138, -0.4147, 0.6717, 0.385, -0.08081, 0.9194, 0.2753, -0.1577, 0.9483, -0.8036, -0.521, 0.2876, -0.6517, -0.6768, 0.3425, -0.5277, -0.4821, 0.6993, -0.6733, -0.337, 0.6581, -0.6733, -0.337, 0.6581, -0.5277, -0.4821, 0.6993, -0.2906, -0.1473, 0.9454, -0.3579, -0.04214, 0.9328, -0.2963, -0.868, 0.3984, -0.6517, -0.6768, 0.3425, -0.6716, -0.7119, 0.2054, -0.3054, -0.9186, 0.2509, -0.8226, -0.5686, 0.007367, -0.9134, -0.407, 0.005807, -0.9132, -0.3553, 0.1996, -0.8322, -0.4928, 0.2543, 0.8002, -0.5996, 0.007184, 0.8151, -0.527, 0.2407, 0.8898, -0.4112, 0.1981, 0.8836, -0.4682, 0.005817, 0.3764, -0.9264, 0.01078, 0.3729, -0.8253, 0.4241, 0.8151, -0.527, 0.2407, 0.8002, -0.5996, 0.007184, -0.8226, -0.5686, 0.007367, -0.8322, -0.4928, 0.2543, -0.4197, -0.806, 0.4174, -0.4345, -0.9006, 0.01068, -0.4345, -0.9006, 0.01068, -0.4197, -0.806, 0.4174, -0.0543, -0.9068, 0.418, -0.05925, -0.9982, 0.01158, -0.05925, -0.9982, 0.01158, -0.0543, -0.9068, 0.418, 0.3729, -0.8253, 0.4241, 0.3764, -0.9264, 0.01078, 0.6016, -0.7183, 0.3496, 0.2594, -0.8803, 0.3972, 0.2639, -0.9311, 0.2518, 0.6177, -0.7583, 0.2086, 0.2594, -0.8803, 0.3972, -0.04814, -0.9074, 0.4175, -0.05084, -0.9642, 0.2602, 0.2639, -0.9311, 0.2518, -0.04814, -0.9074, 0.4175, -0.2963, -0.868, 0.3984, -0.3054, -0.9186, 0.2509, -0.05084, -0.9642, 0.2602, -0.5277, -0.4821, 0.6993, -0.22, -0.6143, 0.7578, -0.07889, -0.1958, 0.9775, -0.2906, -0.1473, 0.9454, -0.22, -0.6143, 0.7578, -0.03307, -0.619, 0.7847, -0.009866, -0.1813, 0.9834, -0.07889, -0.1958, 0.9775, -0.03307, -0.619, 0.7847, 0.1995, -0.6277, 0.7524, 0.07769, -0.2052, 0.9756, -0.009866, -0.1813, 0.9834, -0.6517, -0.6768, 0.3425, -0.2963, -0.868, 0.3984, -0.22, -0.6143, 0.7578, -0.5277, -0.4821, 0.6993, -0.2963, -0.868, 0.3984, -0.04814, -0.9074, 0.4175, -0.03307, -0.619, 0.7847, -0.22, -0.6143, 0.7578, -0.04814, -0.9074, 0.4175, 0.2594, -0.8803, 0.3972, 0.1995, -0.6277, 0.7524, -0.03307, -0.619, 0.7847, -0.8276, -0.5568, 0.0712, -0.823, -0.5665, 0.04175, -0.4315, -0.9003, 0.0572, -0.4355, -0.8941, 0.1043, -0.4355, -0.8941, 0.1043, -0.4315, -0.9003, 0.0572, -0.05911, -0.9963, 0.06232, -0.05906, -0.9918, 0.1131, -0.05906, -0.9918, 0.1131, -0.05911, -0.9963, 0.06232, 0.3725, -0.9262, 0.05768, 0.3765, -0.9204, 0.1053, -0.8322, -0.4928, 0.2543, -0.6937, -0.4027, 0.5971, -0.279, -0.5708, 0.7723, -0.4197, -0.806, 0.4174, -0.4197, -0.806, 0.4174, -0.279, -0.5708, 0.7723, -0.03572, -0.6096, 0.7919, -0.0543, -0.9068, 0.418, -0.0543, -0.9068, 0.418, -0.03572, -0.6096, 0.7919, 0.2511, -0.5807, 0.7745, 0.3729, -0.8253, 0.4241, 0.5027, -0.4276, 0.7513, 0.1339, -0.4669, 0.8741, 0.07769, -0.2052, 0.9756, 0.2753, -0.1577, 0.9483, 0.1339, -0.4669, 0.8741, -0.02875, -0.5483, 0.8358, -0.009866, -0.1813, 0.9834, 0.07769, -0.2052, 0.9756, -0.02875, -0.5483, 0.8358, -0.1604, -0.4797, 0.8626, -0.07889, -0.1958, 0.9775, -0.009866, -0.1813, 0.9834, 0.6446, -0.7419, 0.1845, 0.2929, -0.9257, 0.2395, 0.1339, -0.4669, 0.8741, 0.5027, -0.4276, 0.7513, 0.2929, -0.9257, 0.2395, -0.05162, -0.9681, 0.2451, -0.02875, -0.5483, 0.8358, 0.1339, -0.4669, 0.8741, -0.05162, -0.9681, 0.2451, -0.3278, -0.9143, 0.238, -0.1604, -0.4797, 0.8626, -0.02875, -0.5483, 0.8358, 0.4629, -0.3949, 0.7936, 0.1528, -0.4507, 0.8795, 0.2337, -0.7414, 0.629, 0.5533, -0.5876, 0.5905, 0.1528, -0.4507, 0.8795, -0.02447, -0.4569, 0.8892, -0.03966, -0.7454, 0.6655, 0.2337, -0.7414, 0.629, -0.02447, -0.4569, 0.8892, -0.166, -0.4455, 0.8797, -0.2595, -0.7276, 0.635, -0.03966, -0.7454, 0.6655, 0.3388, -0.1852, 0.9224, 0.06028, -0.1863, 0.9806, 0.1193, -0.3093, 0.9435, 0.3648, -0.2421, 0.8991, 0.06028, -0.1863, 0.9806, -0.01103, -0.2065, 0.9784, -0.01572, -0.2859, 0.9581, 0.1193, -0.3093, 0.9435, -0.01103, -0.2065, 0.9784, -0.06856, -0.1893, 0.9795, -0.1227, -0.2984, 0.9465, -0.01572, -0.2859, 0.9581, 0.4582, -0.3248, 0.8274, 0.1912, -0.4725, 0.8603, 0.2107, -0.5822, 0.7853, 0.6021, -0.4851, 0.6342, 0.1912, -0.4725, 0.8603, -0.0247, -0.4391, 0.8981, -0.03378, -0.6157, 0.7872, 0.2107, -0.5822, 0.7853, -0.0247, -0.4391, 0.8981, -0.198, -0.4547, 0.8684, -0.2305, -0.5792, 0.7819, -0.03378, -0.6157, 0.7872, 0.35, -0.1397, 0.9263, 0.04648, -0.1386, 0.9893, 0.1912, -0.4725, 0.8603, 0.4582, -0.3248, 0.8274, 0.04648, -0.1386, 0.9893, -0.0089, -0.162, 0.9867, -0.0247, -0.4391, 0.8981, 0.1912, -0.4725, 0.8603, -0.0089, -0.162, 0.9867, -0.0544, -0.142, 0.9884, -0.198, -0.4547, 0.8684, -0.0247, -0.4391, 0.8981, 0.6908, -0.4329, 0.5792, 0.2511, -0.5807, 0.7745, 0.08577, -0.2458, 0.9655, 0.5003, -0.2342, 0.8336, 0.2511, -0.5807, 0.7745, -0.03572, -0.6096, 0.7919, -0.01692, -0.2987, 0.9542, 0.08577, -0.2458, 0.9655, -0.03572, -0.6096, 0.7919, -0.279, -0.5708, 0.7723, -0.1033, -0.252, 0.9622, -0.01692, -0.2987, 0.9542, -0.5785, -0.2358, 0.7808, -0.2865, -0.4571, 0.842, -0.02797, -0.03098, 0.9991, -0.5275, 0.03634, 0.8488, -0.2865, -0.4571, 0.842, -0.02815, -0.4483, 0.8935, -0.002173, -0.03249, 0.9995, -0.02797, -0.03098, 0.9991, -0.02815, -0.4483, 0.8935, 0.2507, -0.48, 0.8407, 0.02226, -0.03231, 0.9992, -0.002173, -0.03249, 0.9995, -0.793, -0.436, 0.4254, -0.3777, -0.7, 0.606, -0.2865, -0.4571, 0.842, -0.5785, -0.2358, 0.7808, -0.3777, -0.7, 0.606, -0.04649, -0.7633, 0.6444, -0.02815, -0.4483, 0.8935, -0.2865, -0.4571, 0.842, -0.04649, -0.7633, 0.6444, 0.3251, -0.7216, 0.6113, 0.2507, -0.48, 0.8407, -0.02815, -0.4483, 0.8935, -0.01692, -0.2987, 0.9542, -0.1033, -0.252, 0.9622, -0.09139, -0.183, 0.9789, -0.009908, -0.1708, 0.9853, -0.009908, -0.1708, 0.9853, -0.09139, -0.183, 0.9789, -0.0544, -0.142, 0.9884, -0.0089, -0.162, 0.9867, 0.08577, -0.2458, 0.9655, -0.01692, -0.2987, 0.9542, -0.009908, -0.1708, 0.9853, 0.09102, -0.1916, 0.9772, 0.09102, -0.1916, 0.9772, -0.009908, -0.1708, 0.9853, -0.0089, -0.162, 0.9867, 0.04648, -0.1386, 0.9893, 0.5003, -0.2342, 0.8336, 0.08577, -0.2458, 0.9655, 0.09102, -0.1916, 0.9772, 0.3634, -0.1379, 0.9213, 0.3634, -0.1379, 0.9213, 0.09102, -0.1916, 0.9772, 0.04648, -0.1386, 0.9893, 0.35, -0.1397, 0.9263, -0.478, -0.3103, 0.8217, -0.3193, -0.1136, 0.9408, -0.5882, -0.1133, 0.8007, -0.5788, -0.1348, 0.8042, -0.3193, -0.1136, 0.9408, -0.3541, -0.1193, 0.9276, -0.5001, -0.02603, 0.8656, -0.5882, -0.1133, 0.8007, 0.5003, -0.2342, 0.8336, 0.3634, -0.1379, 0.9213, 0.5418, -0.06426, 0.8381, 0.7544, -0.2383, 0.6116, 0.3634, -0.1379, 0.9213, 0.35, -0.1397, 0.9263, 0.6014, -0.1529, 0.7842, 0.5418, -0.06426, 0.8381, -0.1033, -0.252, 0.9622, -0.4682, -0.2025, 0.8601, -0.3541, -0.1193, 0.9276, -0.09139, -0.183, 0.9789, -0.09139, -0.183, 0.9789, -0.3541, -0.1193, 0.9276, -0.3193, -0.1136, 0.9408, -0.0544, -0.142, 0.9884, -0.05911, -0.9963, 0.06232, -0.0593, -0.9982, 0.01158, 0.3768, -0.9262, 0.01078, 0.3725, -0.9262, 0.05768, -0.0593, -0.9982, 0.01158, -0.05928, -0.9982, 0.01158, 0.3767, -0.9263, 0.01078, 0.3768, -0.9262, 0.01078, -0.05928, -0.9982, 0.01158, -0.05927, -0.9982, 0.01158, 0.3765, -0.9263, 0.01078, 0.3767, -0.9263, 0.01078, -0.05927, -0.9982, 0.01158, -0.05925, -0.9982, 0.01158, 0.3764, -0.9264, 0.01078, 0.3765, -0.9263, 0.01078, -0.4315, -0.9003, 0.0572, -0.4352, -0.9003, 0.01067, -0.0593, -0.9982, 0.01158, -0.05911, -0.9963, 0.06232, -0.4352, -0.9003, 0.01067, -0.4349, -0.9004, 0.01067, -0.05928, -0.9982, 0.01158, -0.0593, -0.9982, 0.01158, -0.4349, -0.9004, 0.01067, -0.4347, -0.9005, 0.01068, -0.05927, -0.9982, 0.01158, -0.05928, -0.9982, 0.01158, -0.4347, -0.9005, 0.01068, -0.4345, -0.9006, 0.01068, -0.05925, -0.9982, 0.01158, -0.05927, -0.9982, 0.01158, -0.823, -0.5665, 0.04175, -0.8233, -0.5675, 0.007356, -0.4352, -0.9003, 0.01067, -0.4315, -0.9003, 0.0572, -0.8233, -0.5675, 0.007356, -0.8231, -0.5679, 0.007359, -0.4349, -0.9004, 0.01067, -0.4352, -0.9003, 0.01067, -0.8231, -0.5679, 0.007359, -0.8228, -0.5682, 0.007363, -0.4347, -0.9005, 0.01068, -0.4349, -0.9004, 0.01067, -0.8228, -0.5682, 0.007363, -0.8226, -0.5686, 0.007367, -0.4345, -0.9006, 0.01068, -0.4347, -0.9005, 0.01068, 0.3725, -0.9262, 0.05768, 0.3768, -0.9262, 0.01078, 0.8009, -0.5987, 0.007174, 0.8013, -0.5969, 0.04102, 0.3768, -0.9262, 0.01078, 0.3767, -0.9263, 0.01078, 0.8007, -0.599, 0.007177, 0.8009, -0.5987, 0.007174, 0.3767, -0.9263, 0.01078, 0.3765, -0.9263, 0.01078, 0.8005, -0.5993, 0.007181, 0.8007, -0.599, 0.007177, 0.3765, -0.9263, 0.01078, 0.3764, -0.9264, 0.01078, 0.8002, -0.5996, 0.007184, 0.8005, -0.5993, 0.007181, 0.8013, -0.5969, 0.04102, 0.8009, -0.5987, 0.007174, 0.8843, -0.4669, 0.005802, 0.8876, -0.4598, 0.02666, 0.8009, -0.5987, 0.007174, 0.8007, -0.599, 0.007177, 0.8841, -0.4673, 0.005807, 0.8843, -0.4669, 0.005802, 0.8007, -0.599, 0.007177, 0.8005, -0.5993, 0.007181, 0.8838, -0.4678, 0.005812, 0.8841, -0.4673, 0.005807, 0.8005, -0.5993, 0.007181, 0.8002, -0.5996, 0.007184, 0.8836, -0.4682, 0.005817, 0.8838, -0.4678, 0.005812, -0.823, -0.5665, 0.04175, -0.9163, -0.3997, 0.02733, -0.9138, -0.406, 0.005797, -0.8233, -0.5675, 0.007356, -0.8233, -0.5675, 0.007356, -0.9138, -0.406, 0.005797, -0.9137, -0.4064, 0.0058, -0.8231, -0.5679, 0.007359, -0.8231, -0.5679, 0.007359, -0.9137, -0.4064, 0.0058, -0.9135, -0.4067, 0.005803, -0.8228, -0.5682, 0.007363, -0.8228, -0.5682, 0.007363, -0.9135, -0.4067, 0.005803, -0.9134, -0.407, 0.005807, -0.8226, -0.5686, 0.007367, -0.05485, -0.9184, 0.3917, -0.05944, -0.9918, 0.1131, 0.38, -0.919, 0.1052, 0.3466, -0.8674, 0.357, -0.05944, -0.9918, 0.1131, -0.05931, -0.9918, 0.1131, 0.3788, -0.9195, 0.1052, 0.38, -0.919, 0.1052, -0.05931, -0.9918, 0.1131, -0.05919, -0.9918, 0.1131, 0.3777, -0.9199, 0.1053, 0.3788, -0.9195, 0.1052, -0.05919, -0.9918, 0.1131, -0.05906, -0.9918, 0.1131, 0.3765, -0.9204, 0.1053, 0.3777, -0.9199, 0.1053, -0.4067, -0.8412, 0.3563, -0.4419, -0.891, 0.104, -0.05944, -0.9918, 0.1131, -0.05485, -0.9184, 0.3917, -0.4419, -0.891, 0.104, -0.4397, -0.8921, 0.1041, -0.05931, -0.9918, 0.1131, -0.05944, -0.9918, 0.1131, -0.4397, -0.8921, 0.1041, -0.4376, -0.8931, 0.1042, -0.05919, -0.9918, 0.1131, -0.05931, -0.9918, 0.1131, -0.4376, -0.8931, 0.1042, -0.4355, -0.8941, 0.1043, -0.05906, -0.9918, 0.1131, -0.05919, -0.9918, 0.1131, -0.8047, -0.5244, 0.2782, -0.834, -0.5473, 0.07019, -0.4419, -0.891, 0.104, -0.4067, -0.8412, 0.3563, -0.834, -0.5473, 0.07019, -0.8318, -0.5505, 0.07054, -0.4397, -0.8921, 0.1041, -0.4419, -0.891, 0.104, -0.8318, -0.5505, 0.07054, -0.8297, -0.5537, 0.07087, -0.4376, -0.8931, 0.1042, -0.4397, -0.8921, 0.1041, -0.8297, -0.5537, 0.07087, -0.8276, -0.5568, 0.0712, -0.4355, -0.8941, 0.1043, -0.4376, -0.8931, 0.1042, 0.3466, -0.8674, 0.357, 0.38, -0.919, 0.1052, 0.8121, -0.5795, 0.06839, 0.7852, -0.5553, 0.274, 0.38, -0.919, 0.1052, 0.3788, -0.9195, 0.1052, 0.8101, -0.5823, 0.0687, 0.8121, -0.5795, 0.06839, 0.3788, -0.9195, 0.1052, 0.3777, -0.9199, 0.1053, 0.8081, -0.585, 0.06901, 0.8101, -0.5823, 0.0687, 0.3777, -0.9199, 0.1053, 0.3765, -0.9204, 0.1053, 0.8061, -0.5878, 0.06931, 0.8081, -0.585, 0.06901, 0.7852, -0.5553, 0.274, 0.8121, -0.5795, 0.06839, 0.8979, -0.4368, 0.05369, 0.9052, -0.383, 0.1841, 0.8121, -0.5795, 0.06839, 0.8101, -0.5823, 0.0687, 0.896, -0.4407, 0.05412, 0.8979, -0.4368, 0.05369, 0.8101, -0.5823, 0.0687, 0.8081, -0.585, 0.06901, 0.8941, -0.4445, 0.05455, 0.896, -0.4407, 0.05412, 0.8081, -0.585, 0.06901, 0.8061, -0.5878, 0.06931, 0.8922, -0.4484, 0.05498, 0.8941, -0.4445, 0.05455, -0.8047, -0.5244, 0.2782, -0.9235, -0.3312, 0.1933, -0.9229, -0.3812, 0.05439, -0.834, -0.5473, 0.07019, -0.834, -0.5473, 0.07019, -0.9229, -0.3812, 0.05439, -0.9216, -0.3841, 0.0547, -0.8318, -0.5505, 0.07054, -0.8318, -0.5505, 0.07054, -0.9216, -0.3841, 0.0547, -0.9204, -0.3871, 0.055, -0.8297, -0.5537, 0.07087, -0.8297, -0.5537, 0.07087, -0.9204, -0.3871, 0.055, -0.9192, -0.39, 0.0553, -0.8276, -0.5568, 0.0712, -0.05485, -0.9184, 0.3917, 0.3466, -0.8674, 0.357, 0.3251, -0.7216, 0.6113, -0.04649, -0.7633, 0.6444, -0.4067, -0.8412, 0.3563, -0.05485, -0.9184, 0.3917, -0.04649, -0.7633, 0.6444, -0.3777, -0.7, 0.606, -0.8047, -0.5244, 0.2782, -0.4067, -0.8412, 0.3563, -0.3777, -0.7, 0.606, -0.793, -0.436, 0.4254, -0.8047, -0.5244, 0.2782, -0.793, -0.436, 0.4254, -0.9106, -0.2713, 0.312, -0.9235, -0.3312, 0.1933, 0.5738, -0.2633, 0.7755, 0.7782, -0.4714, 0.4149, 0.901, -0.3168, 0.2963, 0.7909, -0.104, 0.603, 0.3466, -0.8674, 0.357, 0.7852, -0.5553, 0.274, 0.7782, -0.4714, 0.4149, 0.3251, -0.7216, 0.6113, -0.03378, -0.6157, 0.7872, -0.2305, -0.5792, 0.7819, -0.1483, -0.3803, 0.9129, -0.02165, -0.398, 0.9171, -0.02165, -0.398, 0.9171, -0.1483, -0.3803, 0.9129, -0.06856, -0.1893, 0.9795, -0.01103, -0.2065, 0.9784, 0.2107, -0.5822, 0.7853, -0.03378, -0.6157, 0.7872, -0.02165, -0.398, 0.9171, 0.1366, -0.382, 0.914, 0.1366, -0.382, 0.914, -0.02165, -0.398, 0.9171, -0.01103, -0.2065, 0.9784, 0.06028, -0.1863, 0.9806, 0.6021, -0.4851, 0.6342, 0.2107, -0.5822, 0.7853, 0.1366, -0.382, 0.914, 0.4731, -0.342, 0.8119, 0.4731, -0.342, 0.8119, 0.1366, -0.382, 0.914, 0.06028, -0.1863, 0.9806, 0.3388, -0.1852, 0.9224, -0.3817, -0.2279, 0.8957, -0.323, -0.1611, 0.9326, -0.5619, -0.1612, 0.8114, -0.4936, -0.1168, 0.8618, -0.323, -0.1611, 0.9326, -0.4747, -0.3144, 0.8221, -0.6817, -0.2571, 0.6849, -0.5619, -0.1612, 0.8114, 0.6021, -0.4851, 0.6342, 0.4731, -0.342, 0.8119, 0.6477, -0.305, 0.6982, 0.7405, -0.42, 0.5247, 0.4731, -0.342, 0.8119, 0.3388, -0.1852, 0.9224, 0.5468, -0.1959, 0.814, 0.6477, -0.305, 0.6982, -0.2305, -0.5792, 0.7819, -0.614, -0.4525, 0.6467, -0.4747, -0.3144, 0.8221, -0.1483, -0.3803, 0.9129, -0.1483, -0.3803, 0.9129, -0.4747, -0.3144, 0.8221, -0.323, -0.1611, 0.9326, -0.06856, -0.1893, 0.9795, -0.01572, -0.2859, 0.9581, -0.1227, -0.2984, 0.9465, -0.1681, -0.4453, 0.8795, -0.02457, -0.4569, 0.8892, -0.02457, -0.4569, 0.8892, -0.1681, -0.4453, 0.8795, -0.166, -0.4455, 0.8797, -0.02447, -0.4569, 0.8892, 0.1193, -0.3093, 0.9435, -0.01572, -0.2859, 0.9581, -0.02457, -0.4569, 0.8892, 0.1552, -0.4505, 0.8792, 0.1552, -0.4505, 0.8792, -0.02457, -0.4569, 0.8892, -0.02447, -0.4569, 0.8892, 0.1528, -0.4507, 0.8795, 0.3648, -0.2421, 0.8991, 0.1193, -0.3093, 0.9435, 0.1552, -0.4505, 0.8792, 0.4709, -0.3928, 0.7899, 0.4709, -0.3928, 0.7899, 0.1552, -0.4505, 0.8792, 0.1528, -0.4507, 0.8795, 0.4629, -0.3949, 0.7936, -0.5897, -0.5608, 0.5811, -0.4813, -0.3676, 0.7957, -0.6606, -0.2882, 0.6932, -0.7506, -0.399, 0.5267, -0.4813, -0.3676, 0.7957, -0.4872, -0.3656, 0.7931, -0.6678, -0.2845, 0.6878, -0.6606, -0.2882, 0.6932, 0.3648, -0.2421, 0.8991, 0.4709, -0.3928, 0.7899, 0.6221, -0.3391, 0.7057, 0.4975, -0.1577, 0.853, 0.4709, -0.3928, 0.7899, 0.4629, -0.3949, 0.7936, 0.6118, -0.3432, 0.7127, 0.6221, -0.3391, 0.7057, -0.1227, -0.2984, 0.9465, -0.3817, -0.2279, 0.8957, -0.4872, -0.3656, 0.7931, -0.1681, -0.4453, 0.8795, -0.1681, -0.4453, 0.8795, -0.4872, -0.3656, 0.7931, -0.4813, -0.3676, 0.7957, -0.166, -0.4455, 0.8797, -0.03966, -0.7454, 0.6655, -0.2595, -0.7276, 0.635, -0.32, -0.9188, 0.2309, -0.05132, -0.9687, 0.243, -0.0527, -0.9918, 0.1163, -0.3302, -0.9373, 0.1114, -0.3278, -0.9143, 0.238, -0.05162, -0.9681, 0.2451, 0.2337, -0.7414, 0.629, -0.03966, -0.7454, 0.6655, -0.05132, -0.9687, 0.243, 0.2826, -0.9312, 0.2304, 0.2928, -0.9496, 0.1116, -0.0527, -0.9918, 0.1163, -0.05162, -0.9681, 0.2451, 0.2929, -0.9257, 0.2395, 0.5533, -0.5876, 0.5905, 0.2337, -0.7414, 0.629, 0.2826, -0.9312, 0.2304, 0.6381, -0.744, 0.1984, 0.6415, -0.7617, 0.09117, 0.2928, -0.9496, 0.1116, 0.2929, -0.9257, 0.2395, 0.6446, -0.7419, 0.1845, -0.493, -0.3751, 0.785, -0.698, -0.692, 0.1842, -0.8236, -0.5447, 0.1578, -0.738, -0.3964, 0.546, -0.695, -0.7134, 0.08975, -0.6844, -0.7027, 0.1946, -0.8255, -0.5425, 0.1556, -0.8239, -0.5617, 0.07493, 0.5533, -0.5876, 0.5905, 0.6381, -0.744, 0.1984, 0.7252, -0.6673, 0.17, 0.6836, -0.489, 0.5419, 0.6415, -0.7617, 0.09117, 0.6446, -0.7419, 0.1845, 0.7218, -0.6684, 0.1794, 0.7162, -0.6927, 0.08436, -0.2595, -0.7276, 0.635, -0.5897, -0.5608, 0.5811, -0.6844, -0.7027, 0.1946, -0.32, -0.9188, 0.2309, -0.3302, -0.9373, 0.1114, -0.6945, -0.7139, 0.0898, -0.698, -0.692, 0.1842, -0.3278, -0.9143, 0.238, -0.32, -0.9188, 0.2309, -0.6844, -0.7027, 0.1946, -0.695, -0.7134, 0.08975, -0.3306, -0.9372, 0.1114, -0.3306, -0.9372, 0.1114, -0.695, -0.7134, 0.08975, -0.6945, -0.7139, 0.0898, -0.3302, -0.9373, 0.1114, 0.6381, -0.744, 0.1984, 0.6423, -0.761, 0.09109, 0.7172, -0.6918, 0.08425, 0.7252, -0.6673, 0.17, 0.6423, -0.761, 0.09109, 0.6415, -0.7617, 0.09117, 0.7162, -0.6927, 0.08436, 0.7172, -0.6918, 0.08425, -0.698, -0.692, 0.1842, -0.6945, -0.7139, 0.0898, -0.8235, -0.5623, 0.07499, -0.8236, -0.5447, 0.1578, -0.6945, -0.7139, 0.0898, -0.695, -0.7134, 0.08975, -0.8239, -0.5617, 0.07493, -0.8235, -0.5623, 0.07499, 0.6381, -0.744, 0.1984, 0.2826, -0.9312, 0.2304, 0.2932, -0.9495, 0.1116, 0.6423, -0.761, 0.09109, 0.6423, -0.761, 0.09109, 0.2932, -0.9495, 0.1116, 0.2928, -0.9496, 0.1116, 0.6415, -0.7617, 0.09117, 0.2826, -0.9312, 0.2304, -0.05132, -0.9687, 0.243, -0.05272, -0.9918, 0.1163, 0.2932, -0.9495, 0.1116, 0.2932, -0.9495, 0.1116, -0.05272, -0.9918, 0.1163, -0.0527, -0.9918, 0.1163, 0.2928, -0.9496, 0.1116, -0.05132, -0.9687, 0.243, -0.32, -0.9188, 0.2309, -0.3306, -0.9372, 0.1114, -0.05272, -0.9918, 0.1163, -0.05272, -0.9918, 0.1163, -0.3306, -0.9372, 0.1114, -0.3302, -0.9373, 0.1114, -0.0527, -0.9918, 0.1163])] * 3)])

# ---- objects
ob_waterfall = bpy.data.objects.new('Waterfall', me_plane_1015)

# ---- transforms, parenting, visibility, modifiers, constraints
ob_waterfall.location = (0.0, 0.0, 0.0)
ob_waterfall.delta_location = (-0.004053, -2.757, 21.86)
ob_waterfall.color = (0.8, 0.8, 0.8, 1.0)
ob_waterfall.lineart.crease_threshold = 0.0

# ---- collection membership
scene.collection.objects.link(ob_waterfall)

# ---- scene / render settings (as saved in the file)
scene.frame_start = 1; scene.frame_end = 250; scene.frame_set(0)
scene.render.engine = 'BLENDER_EEVEE_NEXT'
scene.render.fps = 25
scene.cycles.use_denoising = False
scene.cycles.samples = 128
scene.cycles.sampling_pattern = 'TABULATED_SOBOL'
scene.cycles.use_adaptive_sampling = False
scene.cycles.use_light_tree = False
scene.view_settings.view_transform = 'Filmic'
bpy.context.view_layer.update()

# ---- added for rendering (the .blend has no active camera and no usable light): camera, sun
cam_auto = bpy.data.cameras.new('AutoCamera')
cam_auto.lens = 50.0
cam_auto.sensor_width = 36.0
cam_auto.clip_end = 1227.37
ob_auto_camera = bpy.data.objects.new('AutoCamera', cam_auto)
scene.collection.objects.link(ob_auto_camera)
ob_auto_camera.location = (67.6509, -83.1856, 84.0954)
ob_auto_camera.rotation_euler = (1.09748, -7.21219e-08, 0.694738)
scene.camera = ob_auto_camera
light_auto_sun = bpy.data.lights.new('AutoSun', 'SUN')
light_auto_sun.energy = 3.0
light_auto_sun.angle = 0.0523599
ob_auto_sun = bpy.data.objects.new('AutoSun', light_auto_sun)
scene.collection.objects.link(ob_auto_sun)
ob_auto_sun.rotation_euler = (0.872665, 0.174533, 0.523599)
bpy.context.view_layer.update()
